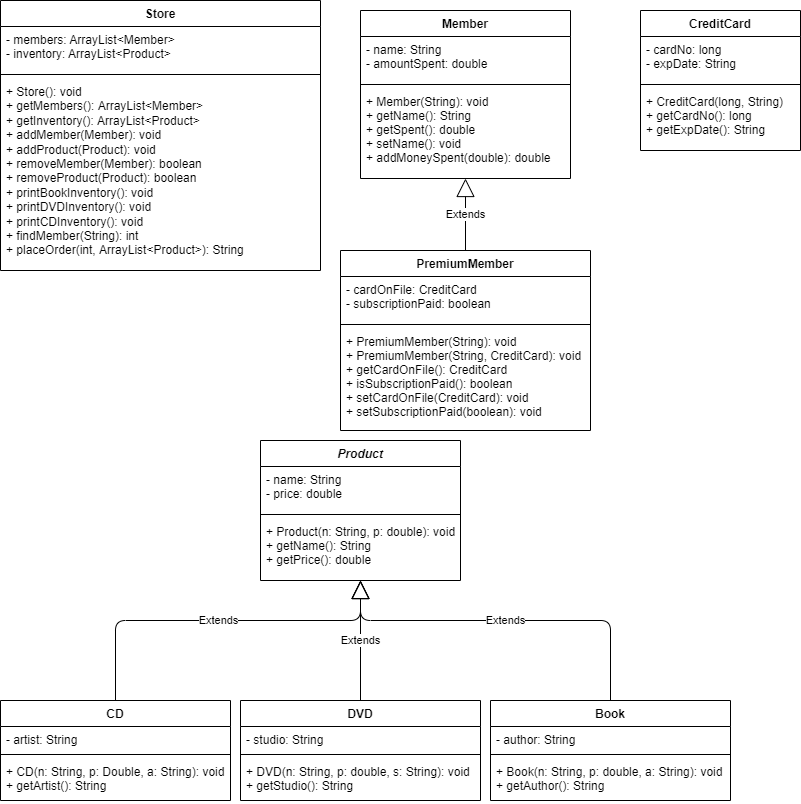

The diagram above was exported from draw.io. Its source (the exported page's mxGraphModel, read from the mxfile embedded in the PNG):
<mxGraphModel dx="1821" dy="792" grid="1" gridSize="10" guides="1" tooltips="1" connect="1" arrows="1" fold="1" page="1" pageScale="1" pageWidth="850" pageHeight="1100" background="#ffffff" math="0" shadow="0">
  <root>
    <mxCell id="0" />
    <mxCell id="1" parent="0" />
    <mxCell id="2" value="Book" style="swimlane;fontStyle=1;align=center;verticalAlign=top;childLayout=stackLayout;horizontal=1;startSize=26;horizontalStack=0;resizeParent=1;resizeParentMax=0;resizeLast=0;collapsible=1;marginBottom=0;" parent="1" vertex="1">
      <mxGeometry x="-350" y="710" width="240" height="100" as="geometry" />
    </mxCell>
    <mxCell id="3" value="- author: String" style="text;strokeColor=none;fillColor=none;align=left;verticalAlign=top;spacingLeft=4;spacingRight=4;overflow=hidden;rotatable=0;points=[[0,0.5],[1,0.5]];portConstraint=eastwest;" parent="2" vertex="1">
      <mxGeometry y="26" width="240" height="24" as="geometry" />
    </mxCell>
    <mxCell id="4" value="" style="line;strokeWidth=1;fillColor=none;align=left;verticalAlign=middle;spacingTop=-1;spacingLeft=3;spacingRight=3;rotatable=0;labelPosition=right;points=[];portConstraint=eastwest;strokeColor=inherit;" parent="2" vertex="1">
      <mxGeometry y="50" width="240" height="8" as="geometry" />
    </mxCell>
    <mxCell id="5" value="+ Book(n: String, p: double, a: String): void&#10;+ getAuthor(): String" style="text;strokeColor=none;fillColor=none;align=left;verticalAlign=top;spacingLeft=4;spacingRight=4;overflow=hidden;rotatable=0;points=[[0,0.5],[1,0.5]];portConstraint=eastwest;" parent="2" vertex="1">
      <mxGeometry y="58" width="240" height="42" as="geometry" />
    </mxCell>
    <mxCell id="6" value="DVD" style="swimlane;fontStyle=1;align=center;verticalAlign=top;childLayout=stackLayout;horizontal=1;startSize=26;horizontalStack=0;resizeParent=1;resizeParentMax=0;resizeLast=0;collapsible=1;marginBottom=0;" parent="1" vertex="1">
      <mxGeometry x="-600" y="710" width="240" height="100" as="geometry" />
    </mxCell>
    <mxCell id="7" value="- studio: String" style="text;strokeColor=none;fillColor=none;align=left;verticalAlign=top;spacingLeft=4;spacingRight=4;overflow=hidden;rotatable=0;points=[[0,0.5],[1,0.5]];portConstraint=eastwest;" parent="6" vertex="1">
      <mxGeometry y="26" width="240" height="24" as="geometry" />
    </mxCell>
    <mxCell id="8" value="" style="line;strokeWidth=1;fillColor=none;align=left;verticalAlign=middle;spacingTop=-1;spacingLeft=3;spacingRight=3;rotatable=0;labelPosition=right;points=[];portConstraint=eastwest;strokeColor=inherit;" parent="6" vertex="1">
      <mxGeometry y="50" width="240" height="8" as="geometry" />
    </mxCell>
    <mxCell id="9" value="+ DVD(n: String, p: double, s: String): void&#10;+ getStudio(): String" style="text;strokeColor=none;fillColor=none;align=left;verticalAlign=top;spacingLeft=4;spacingRight=4;overflow=hidden;rotatable=0;points=[[0,0.5],[1,0.5]];portConstraint=eastwest;" parent="6" vertex="1">
      <mxGeometry y="58" width="240" height="42" as="geometry" />
    </mxCell>
    <mxCell id="10" value="CD" style="swimlane;fontStyle=1;align=center;verticalAlign=top;childLayout=stackLayout;horizontal=1;startSize=26;horizontalStack=0;resizeParent=1;resizeParentMax=0;resizeLast=0;collapsible=1;marginBottom=0;" parent="1" vertex="1">
      <mxGeometry x="-840" y="710" width="230" height="100" as="geometry" />
    </mxCell>
    <mxCell id="11" value="- artist: String" style="text;strokeColor=none;fillColor=none;align=left;verticalAlign=top;spacingLeft=4;spacingRight=4;overflow=hidden;rotatable=0;points=[[0,0.5],[1,0.5]];portConstraint=eastwest;" parent="10" vertex="1">
      <mxGeometry y="26" width="230" height="24" as="geometry" />
    </mxCell>
    <mxCell id="12" value="" style="line;strokeWidth=1;fillColor=none;align=left;verticalAlign=middle;spacingTop=-1;spacingLeft=3;spacingRight=3;rotatable=0;labelPosition=right;points=[];portConstraint=eastwest;strokeColor=inherit;" parent="10" vertex="1">
      <mxGeometry y="50" width="230" height="8" as="geometry" />
    </mxCell>
    <mxCell id="13" value="+ CD(n: String, p: Double, a: String): void&#10;+ getArtist(): String" style="text;strokeColor=none;fillColor=none;align=left;verticalAlign=top;spacingLeft=4;spacingRight=4;overflow=hidden;rotatable=0;points=[[0,0.5],[1,0.5]];portConstraint=eastwest;" parent="10" vertex="1">
      <mxGeometry y="58" width="230" height="42" as="geometry" />
    </mxCell>
    <mxCell id="14" value="PremiumMember" style="swimlane;fontStyle=1;align=center;verticalAlign=top;childLayout=stackLayout;horizontal=1;startSize=26;horizontalStack=0;resizeParent=1;resizeParentMax=0;resizeLast=0;collapsible=1;marginBottom=0;" parent="1" vertex="1">
      <mxGeometry x="-500" y="260" width="250" height="180" as="geometry" />
    </mxCell>
    <mxCell id="15" value="- cardOnFile: CreditCard&#10;- subscriptionPaid: boolean" style="text;strokeColor=none;fillColor=none;align=left;verticalAlign=top;spacingLeft=4;spacingRight=4;overflow=hidden;rotatable=0;points=[[0,0.5],[1,0.5]];portConstraint=eastwest;" parent="14" vertex="1">
      <mxGeometry y="26" width="250" height="44" as="geometry" />
    </mxCell>
    <mxCell id="16" value="" style="line;strokeWidth=1;fillColor=none;align=left;verticalAlign=middle;spacingTop=-1;spacingLeft=3;spacingRight=3;rotatable=0;labelPosition=right;points=[];portConstraint=eastwest;strokeColor=inherit;" parent="14" vertex="1">
      <mxGeometry y="70" width="250" height="8" as="geometry" />
    </mxCell>
    <mxCell id="17" value="+ PremiumMember(String): void&#10;+ PremiumMember(String, CreditCard): void&#10;+ getCardOnFile(): CreditCard&#10;+ isSubscriptionPaid(): boolean&#10;+ setCardOnFile(CreditCard): void&#10;+ setSubscriptionPaid(boolean): void" style="text;strokeColor=none;fillColor=none;align=left;verticalAlign=top;spacingLeft=4;spacingRight=4;overflow=hidden;rotatable=0;points=[[0,0.5],[1,0.5]];portConstraint=eastwest;" parent="14" vertex="1">
      <mxGeometry y="78" width="250" height="102" as="geometry" />
    </mxCell>
    <mxCell id="18" value="Member" style="swimlane;fontStyle=1;align=center;verticalAlign=top;childLayout=stackLayout;horizontal=1;startSize=26;horizontalStack=0;resizeParent=1;resizeParentMax=0;resizeLast=0;collapsible=1;marginBottom=0;" parent="1" vertex="1">
      <mxGeometry x="-480" y="20" width="210" height="168" as="geometry" />
    </mxCell>
    <mxCell id="19" value="- name: String&#10;- amountSpent: double" style="text;strokeColor=none;fillColor=none;align=left;verticalAlign=top;spacingLeft=4;spacingRight=4;overflow=hidden;rotatable=0;points=[[0,0.5],[1,0.5]];portConstraint=eastwest;" parent="18" vertex="1">
      <mxGeometry y="26" width="210" height="44" as="geometry" />
    </mxCell>
    <mxCell id="20" value="" style="line;strokeWidth=1;fillColor=none;align=left;verticalAlign=middle;spacingTop=-1;spacingLeft=3;spacingRight=3;rotatable=0;labelPosition=right;points=[];portConstraint=eastwest;strokeColor=inherit;" parent="18" vertex="1">
      <mxGeometry y="70" width="210" height="8" as="geometry" />
    </mxCell>
    <mxCell id="21" value="+ Member(String): void&#10;+ getName(): String&#10;+ getSpent(): double&#10;+ setName(): void&#10;+ addMoneySpent(double): double" style="text;strokeColor=none;fillColor=none;align=left;verticalAlign=top;spacingLeft=4;spacingRight=4;overflow=hidden;rotatable=0;points=[[0,0.5],[1,0.5]];portConstraint=eastwest;" parent="18" vertex="1">
      <mxGeometry y="78" width="210" height="90" as="geometry" />
    </mxCell>
    <mxCell id="26" value="Store" style="swimlane;fontStyle=1;align=center;verticalAlign=top;childLayout=stackLayout;horizontal=1;startSize=26;horizontalStack=0;resizeParent=1;resizeParentMax=0;resizeLast=0;collapsible=1;marginBottom=0;" parent="1" vertex="1">
      <mxGeometry x="-840" y="10" width="320" height="270" as="geometry" />
    </mxCell>
    <mxCell id="27" value="- members: ArrayList&lt;Member&gt;&#10;- inventory: ArrayList&lt;Product&gt;" style="text;strokeColor=none;fillColor=none;align=left;verticalAlign=top;spacingLeft=4;spacingRight=4;overflow=hidden;rotatable=0;points=[[0,0.5],[1,0.5]];portConstraint=eastwest;" parent="26" vertex="1">
      <mxGeometry y="26" width="320" height="44" as="geometry" />
    </mxCell>
    <mxCell id="28" value="" style="line;strokeWidth=1;fillColor=none;align=left;verticalAlign=middle;spacingTop=-1;spacingLeft=3;spacingRight=3;rotatable=0;labelPosition=right;points=[];portConstraint=eastwest;strokeColor=inherit;" parent="26" vertex="1">
      <mxGeometry y="70" width="320" height="8" as="geometry" />
    </mxCell>
    <mxCell id="29" value="+ Store(): void&#10;+ getMembers(): ArrayList&lt;Member&gt;&#10;+ getInventory(): ArrayList&lt;Product&gt;&#10;+ addMember(Member): void&#10;+ addProduct(Product): void&#10;+ removeMember(Member): boolean&#10;+ removeProduct(Product): boolean&#10;+ printBookInventory(): void&#10;+ printDVDInventory(): void&#10;+ printCDInventory(): void&#10;+ findMember(String): int&#10;+ placeOrder(int, ArrayList&lt;Product&gt;): String " style="text;strokeColor=none;fillColor=none;align=left;verticalAlign=top;spacingLeft=4;spacingRight=4;overflow=hidden;rotatable=0;points=[[0,0.5],[1,0.5]];portConstraint=eastwest;whiteSpace=wrap;" parent="26" vertex="1">
      <mxGeometry y="78" width="320" height="192" as="geometry" />
    </mxCell>
    <mxCell id="30" value="Product" style="swimlane;fontStyle=3;align=center;verticalAlign=top;childLayout=stackLayout;horizontal=1;startSize=26;horizontalStack=0;resizeParent=1;resizeParentMax=0;resizeLast=0;collapsible=1;marginBottom=0;" vertex="1" parent="1">
      <mxGeometry x="-580" y="450" width="200" height="140" as="geometry" />
    </mxCell>
    <mxCell id="31" value="- name: String&#10;- price: double" style="text;strokeColor=none;fillColor=none;align=left;verticalAlign=top;spacingLeft=4;spacingRight=4;overflow=hidden;rotatable=0;points=[[0,0.5],[1,0.5]];portConstraint=eastwest;" vertex="1" parent="30">
      <mxGeometry y="26" width="200" height="44" as="geometry" />
    </mxCell>
    <mxCell id="32" value="" style="line;strokeWidth=1;fillColor=none;align=left;verticalAlign=middle;spacingTop=-1;spacingLeft=3;spacingRight=3;rotatable=0;labelPosition=right;points=[];portConstraint=eastwest;strokeColor=inherit;" vertex="1" parent="30">
      <mxGeometry y="70" width="200" height="8" as="geometry" />
    </mxCell>
    <mxCell id="33" value="+ Product(n: String, p: double): void&#10;+ getName(): String&#10;+ getPrice(): double" style="text;strokeColor=none;fillColor=none;align=left;verticalAlign=top;spacingLeft=4;spacingRight=4;overflow=hidden;rotatable=0;points=[[0,0.5],[1,0.5]];portConstraint=eastwest;" vertex="1" parent="30">
      <mxGeometry y="78" width="200" height="62" as="geometry" />
    </mxCell>
    <mxCell id="34" value="Extends" style="endArrow=block;endSize=16;endFill=0;html=1;exitX=0.5;exitY=0;exitDx=0;exitDy=0;" edge="1" parent="1" source="10">
      <mxGeometry width="160" relative="1" as="geometry">
        <mxPoint x="-680" y="610" as="sourcePoint" />
        <mxPoint x="-480" y="590" as="targetPoint" />
        <Array as="points">
          <mxPoint x="-725" y="630" />
          <mxPoint x="-480" y="630" />
        </Array>
      </mxGeometry>
    </mxCell>
    <mxCell id="36" value="Extends" style="endArrow=block;endSize=16;endFill=0;html=1;entryX=0.5;entryY=1;entryDx=0;entryDy=0;exitX=0.5;exitY=0;exitDx=0;exitDy=0;" edge="1" parent="1" source="6" target="30">
      <mxGeometry width="160" relative="1" as="geometry">
        <mxPoint x="-680" y="610" as="sourcePoint" />
        <mxPoint x="-520" y="610" as="targetPoint" />
      </mxGeometry>
    </mxCell>
    <mxCell id="37" value="Extends" style="endArrow=block;endSize=16;endFill=0;html=1;exitX=0.5;exitY=0;exitDx=0;exitDy=0;" edge="1" parent="1" source="2">
      <mxGeometry width="160" relative="1" as="geometry">
        <mxPoint x="-480" y="610" as="sourcePoint" />
        <mxPoint x="-480" y="590" as="targetPoint" />
        <Array as="points">
          <mxPoint x="-230" y="630" />
          <mxPoint x="-480" y="630" />
        </Array>
      </mxGeometry>
    </mxCell>
    <mxCell id="38" value="Extends" style="endArrow=block;endSize=16;endFill=0;html=1;exitX=0.5;exitY=0;exitDx=0;exitDy=0;movable=1;resizable=1;rotatable=1;deletable=1;editable=1;connectable=1;" edge="1" parent="1" source="14" target="21">
      <mxGeometry width="160" relative="1" as="geometry">
        <mxPoint x="-330" y="230" as="sourcePoint" />
        <mxPoint x="-370" y="210" as="targetPoint" />
        <Array as="points" />
      </mxGeometry>
    </mxCell>
    <mxCell id="39" value="CreditCard" style="swimlane;fontStyle=1;align=center;verticalAlign=top;childLayout=stackLayout;horizontal=1;startSize=26;horizontalStack=0;resizeParent=1;resizeParentMax=0;resizeLast=0;collapsible=1;marginBottom=0;" vertex="1" parent="1">
      <mxGeometry x="-200" y="20" width="160" height="140" as="geometry" />
    </mxCell>
    <mxCell id="40" value="- cardNo: long&#10;- expDate: String&#10;" style="text;strokeColor=none;fillColor=none;align=left;verticalAlign=top;spacingLeft=4;spacingRight=4;overflow=hidden;rotatable=0;points=[[0,0.5],[1,0.5]];portConstraint=eastwest;" vertex="1" parent="39">
      <mxGeometry y="26" width="160" height="44" as="geometry" />
    </mxCell>
    <mxCell id="41" value="" style="line;strokeWidth=1;fillColor=none;align=left;verticalAlign=middle;spacingTop=-1;spacingLeft=3;spacingRight=3;rotatable=0;labelPosition=right;points=[];portConstraint=eastwest;strokeColor=inherit;" vertex="1" parent="39">
      <mxGeometry y="70" width="160" height="8" as="geometry" />
    </mxCell>
    <mxCell id="42" value="+ CreditCard(long, String)&#10;+ getCardNo(): long&#10;+ getExpDate(): String" style="text;strokeColor=none;fillColor=none;align=left;verticalAlign=top;spacingLeft=4;spacingRight=4;overflow=hidden;rotatable=0;points=[[0,0.5],[1,0.5]];portConstraint=eastwest;" vertex="1" parent="39">
      <mxGeometry y="78" width="160" height="62" as="geometry" />
    </mxCell>
  </root>
</mxGraphModel>